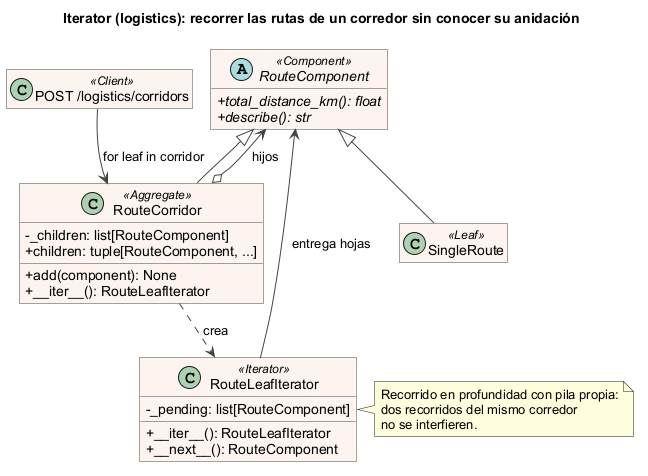

The diagram above was rendered by PlantUML. Its source (embedded in the PNG):
@startuml iterator_logistics
title Iterator (logistics): recorrer las rutas de un corredor sin conocer su anidación
!pragma layout smetana
skinparam backgroundColor white
skinparam shadowing false
skinparam classAttributeIconSize 0
skinparam defaultFontName Arial
skinparam roundCorner 0
skinparam class {
  BackgroundColor #FDF3EE
  BorderColor #444444
  ArrowColor #444444
}
hide empty members

abstract class RouteComponent <<Component>> {
  + {abstract} total_distance_km(): float
  + {abstract} describe(): str
}

class SingleRoute <<Leaf>>

class RouteCorridor <<Aggregate>> {
  - _children: list[RouteComponent]
  + children: tuple[RouteComponent, ...]
  + add(component): None
  + __iter__(): RouteLeafIterator
}

class RouteLeafIterator <<Iterator>> {
  - _pending: list[RouteComponent]
  + __iter__(): RouteLeafIterator
  + __next__(): RouteComponent
}

class "POST /logistics/corridors" as Endpoint <<Client>>

SingleRoute -up-|> RouteComponent
RouteCorridor -up-|> RouteComponent
RouteCorridor o--> RouteComponent : hijos
RouteCorridor ..> RouteLeafIterator : crea
RouteLeafIterator --> RouteComponent : entrega hojas
Endpoint --> RouteCorridor : for leaf in corridor

note right of RouteLeafIterator
  Recorrido en profundidad con pila propia:
  dos recorridos del mismo corredor
  no se interfieren.
end note
@enduml